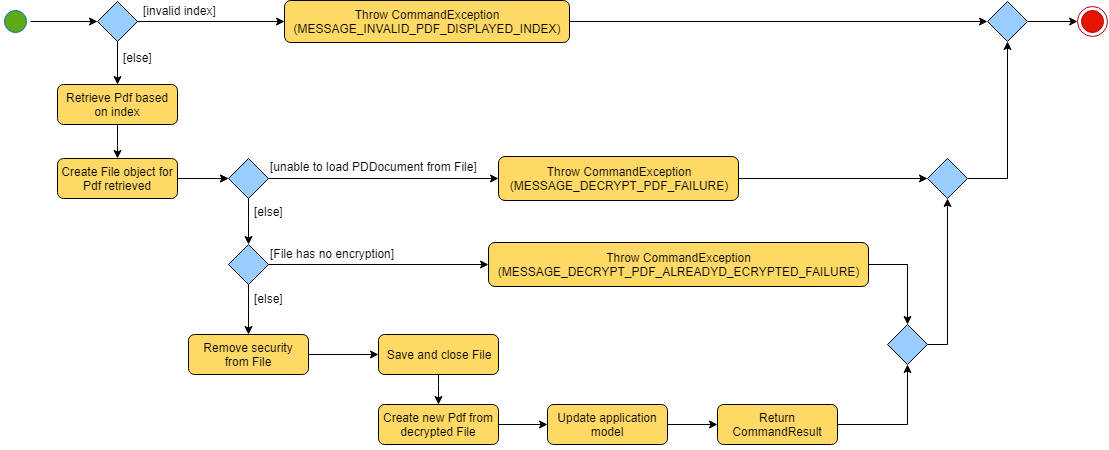

The diagram above was exported from draw.io. Its source (the exported page's mxGraphModel, read from the mxfile embedded in the PNG):
<mxGraphModel dx="709" dy="491" grid="1" gridSize="10" guides="1" tooltips="1" connect="1" arrows="1" fold="1" page="1" pageScale="1" pageWidth="1169" pageHeight="826" background="#ffffff" math="0" shadow="0">
  <root>
    <mxCell id="0" />
    <mxCell id="1" parent="0" />
    <mxCell id="CvS-jpG9bVlJVaGAup2h-76" value="" style="edgeStyle=orthogonalEdgeStyle;rounded=1;orthogonalLoop=1;jettySize=auto;html=1;strokeColor=#000000;" parent="1" source="CvS-jpG9bVlJVaGAup2h-58" target="CvS-jpG9bVlJVaGAup2h-67" edge="1">
      <mxGeometry relative="1" as="geometry" />
    </mxCell>
    <mxCell id="CvS-jpG9bVlJVaGAup2h-58" value="" style="ellipse;html=1;shape=startState;fillColor=#60A917;strokeColor=#006EAF;fontColor=#ffffff;" parent="1" vertex="1">
      <mxGeometry x="153" y="212" width="30" height="30" as="geometry" />
    </mxCell>
    <mxCell id="CvS-jpG9bVlJVaGAup2h-80" value="" style="edgeStyle=orthogonalEdgeStyle;rounded=1;orthogonalLoop=1;jettySize=auto;html=1;strokeColor=#000000;exitX=1;exitY=0.5;exitDx=0;exitDy=0;entryX=0;entryY=0.5;entryDx=0;entryDy=0;" parent="1" source="CvS-jpG9bVlJVaGAup2h-116" target="sMl2oxO63VOATGduNlUY-10" edge="1">
      <mxGeometry relative="1" as="geometry">
        <mxPoint x="500" y="227" as="sourcePoint" />
        <mxPoint x="800" y="227" as="targetPoint" />
      </mxGeometry>
    </mxCell>
    <mxCell id="CvS-jpG9bVlJVaGAup2h-73" value="" style="edgeStyle=orthogonalEdgeStyle;rounded=1;orthogonalLoop=1;jettySize=auto;html=1;strokeColor=#000000;exitX=0.5;exitY=1;exitDx=0;exitDy=0;entryX=0.5;entryY=0;entryDx=0;entryDy=0;" parent="1" source="CvS-jpG9bVlJVaGAup2h-67" target="CvS-jpG9bVlJVaGAup2h-163" edge="1">
      <mxGeometry relative="1" as="geometry">
        <mxPoint x="270" y="310" as="targetPoint" />
      </mxGeometry>
    </mxCell>
    <mxCell id="CvS-jpG9bVlJVaGAup2h-77" value="" style="edgeStyle=orthogonalEdgeStyle;rounded=1;orthogonalLoop=1;jettySize=auto;html=1;strokeColor=#000000;entryX=0;entryY=0.5;entryDx=0;entryDy=0;" parent="1" source="CvS-jpG9bVlJVaGAup2h-67" target="CvS-jpG9bVlJVaGAup2h-116" edge="1">
      <mxGeometry relative="1" as="geometry">
        <mxPoint x="380" y="227" as="targetPoint" />
      </mxGeometry>
    </mxCell>
    <mxCell id="CvS-jpG9bVlJVaGAup2h-67" value="" style="rhombus;whiteSpace=wrap;html=1;fillColor=#99CCFF;" parent="1" vertex="1">
      <mxGeometry x="250" y="207" width="40" height="40" as="geometry" />
    </mxCell>
    <mxCell id="CvS-jpG9bVlJVaGAup2h-74" value="[else]" style="text;html=1;resizable=0;points=[];autosize=1;align=left;verticalAlign=top;spacingTop=-4;" parent="1" vertex="1">
      <mxGeometry x="274" y="254" width="40" height="20" as="geometry" />
    </mxCell>
    <mxCell id="CvS-jpG9bVlJVaGAup2h-116" value="Throw&amp;nbsp;CommandException&lt;br&gt;(MESSAGE_INVALID_PDF_DISPLAYED_INDEX)&lt;br&gt;" style="rounded=1;whiteSpace=wrap;html=1;fillColor=#FFD966;" parent="1" vertex="1">
      <mxGeometry x="437" y="206" width="285" height="42" as="geometry" />
    </mxCell>
    <mxCell id="CvS-jpG9bVlJVaGAup2h-185" value="" style="edgeStyle=orthogonalEdgeStyle;rounded=1;orthogonalLoop=1;jettySize=auto;html=1;strokeColor=#000000;" parent="1" source="CvS-jpG9bVlJVaGAup2h-146" target="CvS-jpG9bVlJVaGAup2h-184" edge="1">
      <mxGeometry relative="1" as="geometry" />
    </mxCell>
    <mxCell id="CvS-jpG9bVlJVaGAup2h-146" value="&lt;p&gt;Remove security from File&lt;/p&gt;" style="rounded=1;whiteSpace=wrap;html=1;fillColor=#FFD966;" parent="1" vertex="1">
      <mxGeometry x="341" y="540" width="120" height="40" as="geometry" />
    </mxCell>
    <mxCell id="CvS-jpG9bVlJVaGAup2h-187" value="" style="edgeStyle=orthogonalEdgeStyle;rounded=1;orthogonalLoop=1;jettySize=auto;html=1;strokeColor=#000000;" parent="1" source="CvS-jpG9bVlJVaGAup2h-184" target="CvS-jpG9bVlJVaGAup2h-186" edge="1">
      <mxGeometry relative="1" as="geometry" />
    </mxCell>
    <mxCell id="CvS-jpG9bVlJVaGAup2h-184" value="&lt;p&gt;Save and close File&lt;/p&gt;" style="rounded=1;whiteSpace=wrap;html=1;fillColor=#FFD966;" parent="1" vertex="1">
      <mxGeometry x="531" y="540" width="120" height="40" as="geometry" />
    </mxCell>
    <mxCell id="CvS-jpG9bVlJVaGAup2h-195" value="" style="edgeStyle=orthogonalEdgeStyle;rounded=1;orthogonalLoop=1;jettySize=auto;html=1;strokeColor=#000000;entryX=0;entryY=0.5;entryDx=0;entryDy=0;" parent="1" source="CvS-jpG9bVlJVaGAup2h-186" target="CvS-jpG9bVlJVaGAup2h-188" edge="1">
      <mxGeometry relative="1" as="geometry">
        <mxPoint x="591" y="730" as="targetPoint" />
      </mxGeometry>
    </mxCell>
    <mxCell id="CvS-jpG9bVlJVaGAup2h-186" value="&lt;p&gt;Create new Pdf from decrypted File&lt;/p&gt;" style="rounded=1;whiteSpace=wrap;html=1;fillColor=#FFD966;" parent="1" vertex="1">
      <mxGeometry x="531" y="610" width="120" height="40" as="geometry" />
    </mxCell>
    <mxCell id="CvS-jpG9bVlJVaGAup2h-177" value="" style="edgeStyle=orthogonalEdgeStyle;rounded=1;orthogonalLoop=1;jettySize=auto;html=1;strokeColor=#000000;" parent="1" source="CvS-jpG9bVlJVaGAup2h-163" target="CvS-jpG9bVlJVaGAup2h-176" edge="1">
      <mxGeometry relative="1" as="geometry" />
    </mxCell>
    <mxCell id="CvS-jpG9bVlJVaGAup2h-163" value="&lt;p&gt;Retrieve Pdf based on index&lt;/p&gt;" style="rounded=1;whiteSpace=wrap;html=1;fillColor=#FFD966;" parent="1" vertex="1">
      <mxGeometry x="210" y="290" width="120" height="40" as="geometry" />
    </mxCell>
    <mxCell id="CvS-jpG9bVlJVaGAup2h-179" value="" style="edgeStyle=orthogonalEdgeStyle;rounded=1;orthogonalLoop=1;jettySize=auto;html=1;strokeColor=#000000;entryX=0;entryY=0.5;entryDx=0;entryDy=0;" parent="1" source="CvS-jpG9bVlJVaGAup2h-176" target="CvS-jpG9bVlJVaGAup2h-165" edge="1">
      <mxGeometry relative="1" as="geometry">
        <mxPoint x="270" y="484" as="targetPoint" />
      </mxGeometry>
    </mxCell>
    <mxCell id="CvS-jpG9bVlJVaGAup2h-176" value="&lt;p&gt;Create File object for Pdf retrieved&lt;/p&gt;" style="rounded=1;whiteSpace=wrap;html=1;fillColor=#FFD966;" parent="1" vertex="1">
      <mxGeometry x="210" y="364" width="120" height="40" as="geometry" />
    </mxCell>
    <mxCell id="CvS-jpG9bVlJVaGAup2h-189" value="" style="edgeStyle=orthogonalEdgeStyle;rounded=1;orthogonalLoop=1;jettySize=auto;html=1;strokeColor=#000000;entryX=0;entryY=0.5;entryDx=0;entryDy=0;exitX=1;exitY=0.5;exitDx=0;exitDy=0;" parent="1" source="CvS-jpG9bVlJVaGAup2h-188" target="CvS-jpG9bVlJVaGAup2h-148" edge="1">
      <mxGeometry relative="1" as="geometry">
        <mxPoint x="898.5" y="730" as="sourcePoint" />
      </mxGeometry>
    </mxCell>
    <mxCell id="sMl2oxO63VOATGduNlUY-12" value="" style="edgeStyle=orthogonalEdgeStyle;rounded=0;orthogonalLoop=1;jettySize=auto;html=1;entryX=0.5;entryY=1;entryDx=0;entryDy=0;" parent="1" source="CvS-jpG9bVlJVaGAup2h-148" target="sMl2oxO63VOATGduNlUY-13" edge="1">
      <mxGeometry relative="1" as="geometry">
        <mxPoint x="1041" y="630" as="targetPoint" />
      </mxGeometry>
    </mxCell>
    <mxCell id="CvS-jpG9bVlJVaGAup2h-148" value="&lt;p&gt;Return CommandResult&lt;/p&gt;" style="rounded=1;whiteSpace=wrap;html=1;fillColor=#FFD966;" parent="1" vertex="1">
      <mxGeometry x="870" y="610" width="120" height="40" as="geometry" />
    </mxCell>
    <mxCell id="CvS-jpG9bVlJVaGAup2h-188" value="&lt;p&gt;Update application model&lt;/p&gt;" style="rounded=1;whiteSpace=wrap;html=1;fillColor=#FFD966;" parent="1" vertex="1">
      <mxGeometry x="700" y="610" width="120" height="40" as="geometry" />
    </mxCell>
    <mxCell id="CvS-jpG9bVlJVaGAup2h-156" value="[invalid index]" style="text;html=1;resizable=0;points=[];autosize=1;align=left;verticalAlign=top;spacingTop=-4;" parent="1" vertex="1">
      <mxGeometry x="294" y="207" width="90" height="20" as="geometry" />
    </mxCell>
    <mxCell id="sMl2oxO63VOATGduNlUY-3" value="" style="edgeStyle=orthogonalEdgeStyle;rounded=0;orthogonalLoop=1;jettySize=auto;html=1;" parent="1" source="CvS-jpG9bVlJVaGAup2h-165" target="sMl2oxO63VOATGduNlUY-2" edge="1">
      <mxGeometry relative="1" as="geometry" />
    </mxCell>
    <mxCell id="CvS-jpG9bVlJVaGAup2h-165" value="" style="rhombus;whiteSpace=wrap;html=1;fillColor=#99CCFF;" parent="1" vertex="1">
      <mxGeometry x="381" y="364" width="40" height="40" as="geometry" />
    </mxCell>
    <mxCell id="sMl2oxO63VOATGduNlUY-8" value="" style="edgeStyle=orthogonalEdgeStyle;rounded=0;orthogonalLoop=1;jettySize=auto;html=1;" parent="1" source="sMl2oxO63VOATGduNlUY-2" target="CvS-jpG9bVlJVaGAup2h-146" edge="1">
      <mxGeometry relative="1" as="geometry" />
    </mxCell>
    <mxCell id="sMl2oxO63VOATGduNlUY-2" value="" style="rhombus;whiteSpace=wrap;html=1;fillColor=#99CCFF;" parent="1" vertex="1">
      <mxGeometry x="381" y="450" width="40" height="40" as="geometry" />
    </mxCell>
    <mxCell id="CvS-jpG9bVlJVaGAup2h-170" value="" style="edgeStyle=orthogonalEdgeStyle;rounded=1;orthogonalLoop=1;jettySize=auto;html=1;strokeColor=#000000;exitX=1;exitY=0.5;exitDx=0;exitDy=0;" parent="1" source="sMl2oxO63VOATGduNlUY-10" target="CvS-jpG9bVlJVaGAup2h-171" edge="1">
      <mxGeometry relative="1" as="geometry">
        <mxPoint x="970" y="260" as="sourcePoint" />
      </mxGeometry>
    </mxCell>
    <mxCell id="CvS-jpG9bVlJVaGAup2h-171" value="" style="ellipse;shape=endState;fillColor=#e51400;strokeColor=#B20000;fontColor=#ffffff;" parent="1" vertex="1">
      <mxGeometry x="1230.0999755859375" y="212" width="30" height="30" as="geometry" />
    </mxCell>
    <mxCell id="sMl2oxO63VOATGduNlUY-19" value="" style="edgeStyle=orthogonalEdgeStyle;rounded=0;orthogonalLoop=1;jettySize=auto;html=1;entryX=0;entryY=0.5;entryDx=0;entryDy=0;" parent="1" source="CvS-jpG9bVlJVaGAup2h-172" target="sMl2oxO63VOATGduNlUY-14" edge="1">
      <mxGeometry relative="1" as="geometry">
        <mxPoint x="971" y="384" as="targetPoint" />
      </mxGeometry>
    </mxCell>
    <mxCell id="CvS-jpG9bVlJVaGAup2h-172" value="Throw&amp;nbsp;CommandException&lt;br&gt;(MESSAGE_DECRYPT_PDF_FAILURE)&lt;br&gt;" style="rounded=1;whiteSpace=wrap;html=1;fillColor=#FFD966;" parent="1" vertex="1">
      <mxGeometry x="651" y="362" width="240" height="44" as="geometry" />
    </mxCell>
    <mxCell id="CvS-jpG9bVlJVaGAup2h-173" value="" style="edgeStyle=orthogonalEdgeStyle;rounded=1;orthogonalLoop=1;jettySize=auto;html=1;strokeColor=#000000;entryX=0;entryY=0.5;entryDx=0;entryDy=0;exitX=1;exitY=0.5;exitDx=0;exitDy=0;" parent="1" source="CvS-jpG9bVlJVaGAup2h-165" target="CvS-jpG9bVlJVaGAup2h-172" edge="1">
      <mxGeometry relative="1" as="geometry">
        <mxPoint x="321" y="460" as="sourcePoint" />
        <mxPoint x="411" y="460" as="targetPoint" />
      </mxGeometry>
    </mxCell>
    <mxCell id="CvS-jpG9bVlJVaGAup2h-174" value="[unable to load PDDocument from File]" style="text;html=1;resizable=0;points=[];autosize=1;align=left;verticalAlign=top;spacingTop=-4;" parent="1" vertex="1">
      <mxGeometry x="421" y="363" width="220" height="20" as="geometry" />
    </mxCell>
    <mxCell id="CvS-jpG9bVlJVaGAup2h-183" value="[else]" style="text;html=1;resizable=0;points=[];autosize=1;align=left;verticalAlign=top;spacingTop=-4;" parent="1" vertex="1">
      <mxGeometry x="405" y="408" width="40" height="20" as="geometry" />
    </mxCell>
    <mxCell id="sMl2oxO63VOATGduNlUY-17" value="" style="edgeStyle=orthogonalEdgeStyle;rounded=0;orthogonalLoop=1;jettySize=auto;html=1;entryX=0.5;entryY=0;entryDx=0;entryDy=0;" parent="1" source="sMl2oxO63VOATGduNlUY-1" target="sMl2oxO63VOATGduNlUY-13" edge="1">
      <mxGeometry relative="1" as="geometry">
        <mxPoint x="1101" y="470" as="targetPoint" />
      </mxGeometry>
    </mxCell>
    <mxCell id="sMl2oxO63VOATGduNlUY-1" value="Throw&amp;nbsp;CommandException&lt;br&gt;(MESSAGE_DECRYPT_PDF_ALREADYD_ECRYPTED_FAILURE)&lt;br&gt;" style="rounded=1;whiteSpace=wrap;html=1;fillColor=#FFD966;" parent="1" vertex="1">
      <mxGeometry x="641" y="448" width="380" height="44" as="geometry" />
    </mxCell>
    <mxCell id="sMl2oxO63VOATGduNlUY-5" value="" style="edgeStyle=orthogonalEdgeStyle;rounded=1;orthogonalLoop=1;jettySize=auto;html=1;strokeColor=#000000;entryX=0;entryY=0.5;entryDx=0;entryDy=0;exitX=1;exitY=0.5;exitDx=0;exitDy=0;" parent="1" source="sMl2oxO63VOATGduNlUY-2" target="sMl2oxO63VOATGduNlUY-1" edge="1">
      <mxGeometry relative="1" as="geometry">
        <mxPoint x="451" y="510" as="sourcePoint" />
        <mxPoint x="371" y="505" as="targetPoint" />
      </mxGeometry>
    </mxCell>
    <mxCell id="sMl2oxO63VOATGduNlUY-6" value="[File has no encryption]" style="text;html=1;resizable=0;points=[];autosize=1;align=left;verticalAlign=top;spacingTop=-4;fillColor=none;" parent="1" vertex="1">
      <mxGeometry x="421" y="450" width="140" height="20" as="geometry" />
    </mxCell>
    <mxCell id="sMl2oxO63VOATGduNlUY-9" value="[else]" style="text;html=1;resizable=0;points=[];autosize=1;align=left;verticalAlign=top;spacingTop=-4;" parent="1" vertex="1">
      <mxGeometry x="405" y="495" width="40" height="20" as="geometry" />
    </mxCell>
    <mxCell id="sMl2oxO63VOATGduNlUY-10" value="" style="rhombus;whiteSpace=wrap;html=1;fillColor=#99CCFF;" parent="1" vertex="1">
      <mxGeometry x="1140" y="207" width="40" height="40" as="geometry" />
    </mxCell>
    <mxCell id="sMl2oxO63VOATGduNlUY-15" value="" style="edgeStyle=orthogonalEdgeStyle;rounded=0;orthogonalLoop=1;jettySize=auto;html=1;entryX=0.5;entryY=1;entryDx=0;entryDy=0;exitX=1;exitY=0.5;exitDx=0;exitDy=0;" parent="1" source="sMl2oxO63VOATGduNlUY-13" target="sMl2oxO63VOATGduNlUY-14" edge="1">
      <mxGeometry relative="1" as="geometry" />
    </mxCell>
    <mxCell id="sMl2oxO63VOATGduNlUY-13" value="" style="rhombus;whiteSpace=wrap;html=1;fillColor=#99CCFF;" parent="1" vertex="1">
      <mxGeometry x="1040" y="530" width="40" height="40" as="geometry" />
    </mxCell>
    <mxCell id="sMl2oxO63VOATGduNlUY-22" value="" style="edgeStyle=orthogonalEdgeStyle;rounded=0;orthogonalLoop=1;jettySize=auto;html=1;entryX=0.5;entryY=1;entryDx=0;entryDy=0;" parent="1" source="sMl2oxO63VOATGduNlUY-14" target="sMl2oxO63VOATGduNlUY-10" edge="1">
      <mxGeometry relative="1" as="geometry">
        <mxPoint x="1200" y="384" as="targetPoint" />
      </mxGeometry>
    </mxCell>
    <mxCell id="sMl2oxO63VOATGduNlUY-14" value="" style="rhombus;whiteSpace=wrap;html=1;fillColor=#99CCFF;" parent="1" vertex="1">
      <mxGeometry x="1080" y="364" width="40" height="40" as="geometry" />
    </mxCell>
    <mxCell id="sMl2oxO63VOATGduNlUY-20" value="" style="edgeStyle=orthogonalEdgeStyle;rounded=1;orthogonalLoop=1;jettySize=auto;html=1;strokeColor=#000000;entryX=0;entryY=0.5;entryDx=0;entryDy=0;exitX=1;exitY=0.5;exitDx=0;exitDy=0;exitPerimeter=0;" parent="1" source="CvS-jpG9bVlJVaGAup2h-176" target="CvS-jpG9bVlJVaGAup2h-165" edge="1">
      <mxGeometry relative="1" as="geometry">
        <mxPoint x="270" y="484" as="targetPoint" />
      </mxGeometry>
    </mxCell>
  </root>
</mxGraphModel>